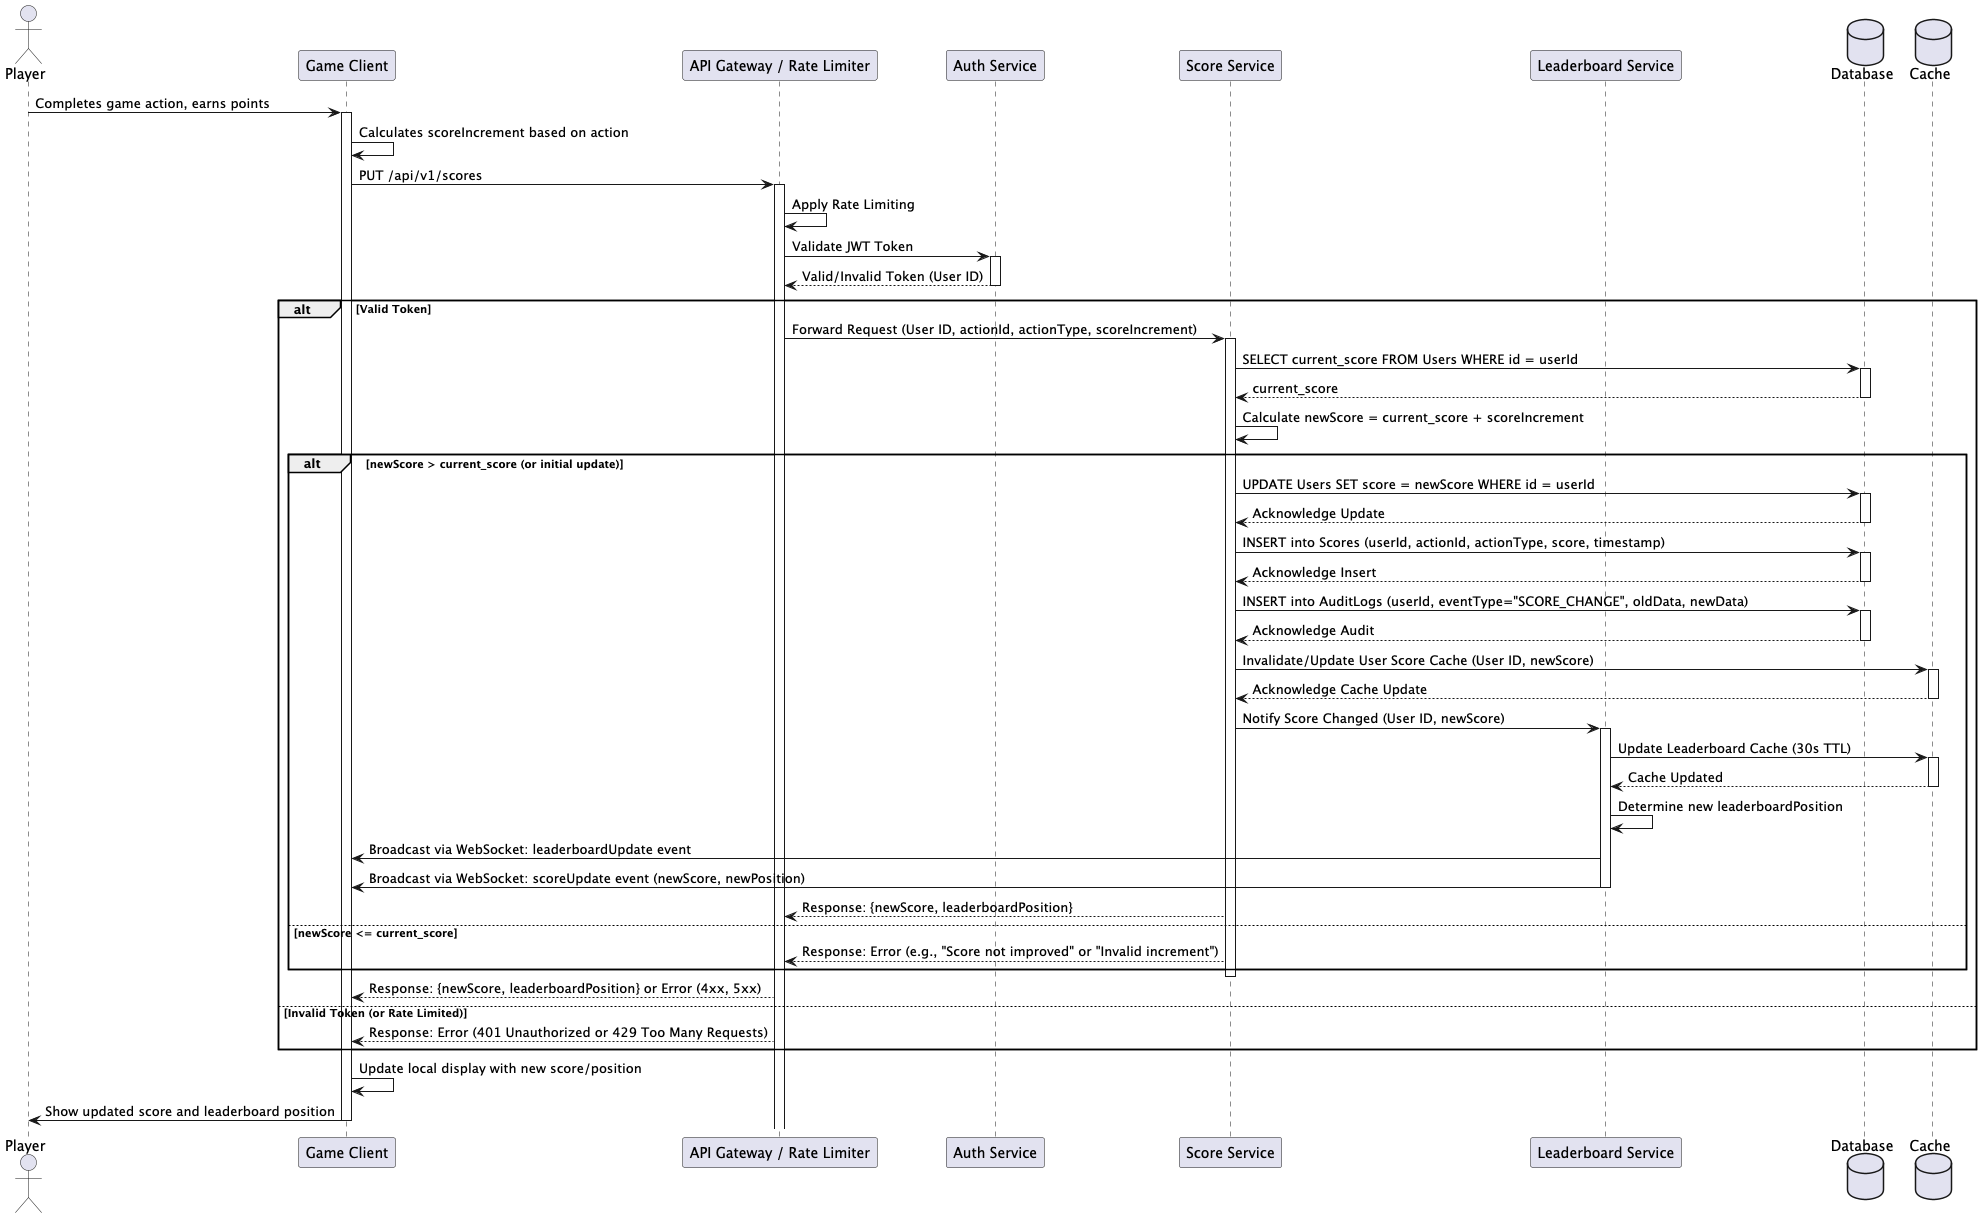

The diagram above was rendered by PlantUML. Its source (embedded in the PNG):
@startuml

actor Player
participant "Game Client" as Client
participant "API Gateway / Rate Limiter" as APIGateway
participant "Auth Service" as AuthService
participant "Score Service" as ScoreService
participant "Leaderboard Service" as LeaderboardService
database "Database" as PostgreSQL
database "Cache" as Redis

Player -> Client : Completes game action, earns points
activate Client
Client -> Client : Calculates scoreIncrement based on action
Client -> APIGateway : PUT /api/v1/scores
activate APIGateway

APIGateway -> APIGateway : Apply Rate Limiting
APIGateway -> AuthService : Validate JWT Token
activate AuthService
AuthService --> APIGateway : Valid/Invalid Token (User ID)
deactivate AuthService

alt Valid Token
    APIGateway -> ScoreService : Forward Request (User ID, actionId, actionType, scoreIncrement)
    activate ScoreService

    ScoreService -> PostgreSQL : SELECT current_score FROM Users WHERE id = userId
    activate PostgreSQL
    PostgreSQL --> ScoreService : current_score
    deactivate PostgreSQL

    ScoreService -> ScoreService : Calculate newScore = current_score + scoreIncrement

    alt newScore > current_score (or initial update)
        ScoreService -> PostgreSQL : UPDATE Users SET score = newScore WHERE id = userId
        activate PostgreSQL
        PostgreSQL --> ScoreService : Acknowledge Update
        deactivate PostgreSQL

        ScoreService -> PostgreSQL : INSERT into Scores (userId, actionId, actionType, score, timestamp)
        activate PostgreSQL
        PostgreSQL --> ScoreService : Acknowledge Insert
        deactivate PostgreSQL

        ScoreService -> PostgreSQL : INSERT into AuditLogs (userId, eventType="SCORE_CHANGE", oldData, newData)
        activate PostgreSQL
        PostgreSQL --> ScoreService : Acknowledge Audit
        deactivate PostgreSQL

        ScoreService -> Redis : Invalidate/Update User Score Cache (User ID, newScore)
        activate Redis
        Redis --> ScoreService : Acknowledge Cache Update
        deactivate Redis

        ScoreService -> LeaderboardService : Notify Score Changed (User ID, newScore)
        activate LeaderboardService
        LeaderboardService -> Redis : Update Leaderboard Cache (30s TTL)
        activate Redis
        Redis --> LeaderboardService : Cache Updated
        deactivate Redis

        LeaderboardService -> LeaderboardService : Determine new leaderboardPosition
        LeaderboardService -> Client : Broadcast via WebSocket: leaderboardUpdate event
        LeaderboardService -> Client : Broadcast via WebSocket: scoreUpdate event (newScore, newPosition)
        deactivate LeaderboardService

        ScoreService --> APIGateway : Response: {newScore, leaderboardPosition}
    else newScore <= current_score
        ScoreService --> APIGateway : Response: Error (e.g., "Score not improved" or "Invalid increment")
    end
    deactivate ScoreService

    APIGateway --> Client : Response: {newScore, leaderboardPosition} or Error (4xx, 5xx)

else Invalid Token (or Rate Limited)
    APIGateway --> Client : Response: Error (401 Unauthorized or 429 Too Many Requests)
end

Client -> Client : Update local display with new score/position
Client -> Player : Show updated score and leaderboard position
deactivate Client

@enduml